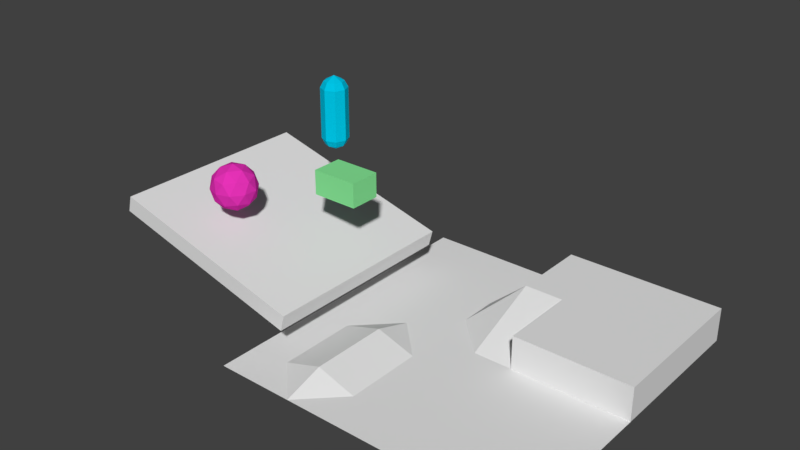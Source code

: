 # Source: field.blend  (saved by Blender 2.77.0; exported with 4.5.12 LTS)
import bpy
from mathutils import Matrix  # noqa: F401  (used for matrix-valued properties, if any)

bpy.ops.wm.read_factory_settings(use_empty=True)
scene = bpy.context.scene
scene.name = 'Scene'

# ---- collections
col_collection_1 = bpy.data.collections.new('Collection 1'); scene.collection.children.link(col_collection_1)

# ---- materials (node trees are filled in below, after node groups)
mat_002 = bpy.data.materials.new('マテリアル.002')
mat_002.alpha_threshold = 0.0
mat_002.use_transparent_shadow = False
mat_002.diffuse_color = (0.8, 0.03219, 0.4783, 1.0)
mat_002.roughness = 0.5
mat_x = bpy.data.materials.new('マテリアル')
mat_x.alpha_threshold = 0.0
mat_x.use_transparent_shadow = False
mat_x.diffuse_color = (0.2417, 0.8, 0.3076, 1.0)
mat_x.roughness = 0.5
mat_001 = bpy.data.materials.new('マテリアル.001')
mat_001.alpha_threshold = 0.0
mat_001.use_transparent_shadow = False
mat_001.diffuse_color = (0.0, 0.561, 0.8, 1.0)
mat_001.roughness = 0.5

# ---- material node trees

# ---- world
world_world = bpy.data.worlds.new('World'); scene.world = world_world
world_world.color = (0.05088, 0.05088, 0.05088)
world_world.use_sun_shadow = False
world_world.sun_shadow_jitter_overblur = 0.0
world_world.cycles.sampling_method = 'MANUAL'

# ---- meshes
me_ico = bpy.data.meshes.new('ICO球')
me_ico.from_pydata([(0.0, 0.0, -2.0), (1.447, -1.051, -0.8944), (-0.5528, -1.701, -0.8944), (-1.789, 0.0, -0.8944), (-0.5528, 1.701, -0.8944), (1.447, 1.051, -0.8944), (0.5528, -1.701, 0.8944), (-1.447, -1.051, 0.8944), (-1.447, 1.051, 0.8944), (0.5528, 1.701, 0.8944), (1.789, 0.0, 0.8944), (0.0, 0.0, 2.0), (-0.3249, -1.0, -1.701), (0.8506, -0.618, -1.701), (0.5257, -1.618, -1.051), (1.701, 0.0, -1.051), (0.8506, 0.618, -1.701), (-1.051, 0.0, -1.701), (-1.376, -1.0, -1.051), (-0.3249, 1.0, -1.701), (-1.376, 1.0, -1.051), (0.5257, 1.618, -1.051), (1.902, -0.618, 0.0), (1.902, 0.618, 0.0), (0.0, -2.0, 0.0), (1.176, -1.618, 0.0), (-1.902, -0.618, 0.0), (-1.176, -1.618, 0.0), (-1.176, 1.618, 0.0), (-1.902, 0.618, 0.0), (1.176, 1.618, 0.0), (0.0, 2.0, 0.0), (1.376, -1.0, 1.051), (-0.5257, -1.618, 1.051), (-1.701, 0.0, 1.051), (-0.5257, 1.618, 1.051), (1.376, 1.0, 1.051), (0.3249, -1.0, 1.701), (1.051, 0.0, 1.701), (-0.8506, -0.618, 1.701), (-0.8506, 0.618, 1.701), (0.3249, 1.0, 1.701)], [], [(0, 13, 12), (1, 13, 15), (0, 12, 17), (0, 17, 19), (0, 19, 16), (1, 15, 22), (2, 14, 24), (3, 18, 26), (4, 20, 28), (5, 21, 30), (1, 22, 25), (2, 24, 27), (3, 26, 29), (4, 28, 31), (5, 30, 23), (6, 32, 37), (7, 33, 39), (8, 34, 40), (9, 35, 41), (10, 36, 38), (38, 41, 11), (38, 36, 41), (36, 9, 41), (41, 40, 11), (41, 35, 40), (35, 8, 40), (40, 39, 11), (40, 34, 39), (34, 7, 39), (39, 37, 11), (39, 33, 37), (33, 6, 37), (37, 38, 11), (37, 32, 38), (32, 10, 38), (23, 36, 10), (23, 30, 36), (30, 9, 36), (31, 35, 9), (31, 28, 35), (28, 8, 35), (29, 34, 8), (29, 26, 34), (26, 7, 34), (27, 33, 7), (27, 24, 33), (24, 6, 33), (25, 32, 6), (25, 22, 32), (22, 10, 32), (30, 31, 9), (30, 21, 31), (21, 4, 31), (28, 29, 8), (28, 20, 29), (20, 3, 29), (26, 27, 7), (26, 18, 27), (18, 2, 27), (24, 25, 6), (24, 14, 25), (14, 1, 25), (22, 23, 10), (22, 15, 23), (15, 5, 23), (16, 21, 5), (16, 19, 21), (19, 4, 21), (19, 20, 4), (19, 17, 20), (17, 3, 20), (17, 18, 3), (17, 12, 18), (12, 2, 18), (15, 16, 5), (15, 13, 16), (13, 0, 16), (12, 14, 2), (12, 13, 14), (13, 1, 14)])
me_ico.materials.append(mat_002)
me_ico.use_remesh_preserve_volume = False
me_ico.use_remesh_preserve_attributes = False
me_ico.use_mirror_vertex_groups = False
me_ico.update()
me_001 = bpy.data.meshes.new('立方体.001')
me_001.from_pydata([(-4.0, -4.0, -4.0), (-4.0, -4.0, 4.0), (-4.0, 4.0, -4.0), (-4.0, 4.0, 4.0), (4.0, -4.0, -4.0), (4.0, -4.0, 4.0), (4.0, 4.0, -4.0), (4.0, 4.0, 4.0)], [], [(1, 3, 2, 0), (3, 7, 6, 2), (7, 5, 4, 6), (5, 1, 0, 4), (0, 2, 6, 4), (5, 7, 3, 1)])
me_001.materials.append(mat_x)
me_001.use_remesh_preserve_volume = False
me_001.use_remesh_preserve_attributes = False
me_001.use_mirror_vertex_groups = False
me_001.update()
me_x = bpy.data.meshes.new('平面')
me_x.from_pydata([(-4.0, -4.0, 0.0), (4.0, -4.0, 0.0), (-4.0, 4.0, 0.0), (4.0, 4.0, 0.0), (-4.0, 0.0, 0.0), (0.0, -4.0, 0.0), (4.0, 0.0, 0.0), (0.0, 4.0, 0.0), (0.0, 0.0, 0.0), (-4.0, -2.0, 0.0), (2.0, -4.0, 0.0), (4.0, 2.0, 0.0), (-2.0, 4.0, 0.0), (-4.0, 2.0, 0.0), (-2.0, -4.0, 0.0), (4.0, -2.0, 0.0), (2.0, 4.0, 0.0), (0.0, 2.0, 0.8701), (0.0, -2.0, 0.0), (-2.0, 0.0, 0.0), (2.0, 0.0, 0.0), (2.0, -2.0, 0.0), (-2.0, -2.0, 0.3221), (-2.0, 2.0, 0.0), (-4.0, -3.0, 0.0), (3.0, -4.0, 0.0), (4.0, 3.0, 0.0), (-3.0, 4.0, 0.0), (-4.0, 1.0, 0.0), (-1.0, -4.0, 0.0), (4.0, -1.0, 0.0), (1.0, 4.0, 0.0), (0.0, 3.0, 0.0), (0.0, -1.0, 0.0), (-3.0, 0.0, 0.0), (1.0, 0.0, 0.0), (-4.0, -1.0, 0.0), (1.0, -4.0, 0.0), (4.0, 1.0, 0.0), (-1.0, 4.0, 0.0), (-4.0, 3.0, 0.0), (-3.0, -4.0, 0.0), (4.0, -3.0, 0.0), (3.0, 4.0, 0.0), (0.0, -3.0, 0.0), (-1.0, 0.0, 0.0), (3.0, 0.0, 0.0), (2.0, -1.0, 0.0), (2.0, -3.0, 0.0), (1.0, -2.0, 0.0), (3.0, -2.0, 0.0), (-2.0, -1.0, 0.3221), (-2.0, -3.0, 0.3221), (-3.0, -2.0, 0.0), (-1.0, -2.0, 0.0), (-2.0, 3.0, 0.0), (-2.0, 1.0, 0.0), (-3.0, 2.0, 0.0), (-1.0, 2.0, 0.0), (1.0, 2.0, 0.8701), (-1.0, 1.0, 0.0), (-3.0, 1.0, 0.0), (-3.0, 3.0, 0.0), (-1.0, -3.0, 0.0), (-3.0, -3.0, 0.0), (-3.0, -1.0, 0.0), (3.0, -3.0, 0.0), (1.0, -3.0, 0.0), (1.0, -1.0, 0.0), (3.0, -1.0, 0.0), (-1.0, -1.0, 0.0), (-1.0, 3.0, 0.0), (4.0, 3.0, 0.8701), (4.0, 4.0, 0.8701), (1.0, 4.0, 0.8701), (0.0, 4.0, 0.8701), (0.0, 3.0, 0.8701), (4.0, 1.0, 0.8701), (4.0, 2.0, 0.8701), (3.0, 4.0, 0.8701), (2.0, 4.0, 0.8701), (3.0, 0.0, 0.8701), (2.0, 0.0, 0.8701), (2.0, 3.0, 0.8701), (2.0, 1.0, 0.8701), (2.0, 2.0, 0.8701), (3.0, 2.0, 0.8701), (1.0, 0.0, 0.8701), (4.0, 0.0, 0.8701), (3.0, 1.0, 0.8701), (1.0, 1.0, 0.8701), (1.0, 3.0, 0.8701), (3.0, 3.0, 0.8701)], [], [(35, 87, 90), (32, 39, 71), (33, 45, 70), (30, 46, 69), (47, 35, 68), (48, 49, 67), (42, 50, 66), (65, 19, 34), (52, 53, 64), (44, 54, 63), (55, 27, 62), (56, 57, 61), (60, 17, 58), (31, 80, 16), (59, 35, 90), (38, 88, 6), (3, 72, 26), (33, 8, 45), (46, 82, 20), (35, 17, 8), (32, 7, 39), (32, 75, 7), (43, 73, 3), (7, 74, 31), (11, 77, 38), (60, 23, 56), (45, 56, 19), (45, 8, 60), (61, 13, 28), (34, 28, 4), (19, 61, 34), (62, 2, 40), (57, 40, 13), (23, 62, 57), (63, 22, 52), (14, 63, 52), (5, 63, 29), (64, 9, 24), (41, 24, 0), (14, 64, 41), (65, 4, 36), (53, 36, 9), (22, 65, 53), (66, 21, 48), (25, 48, 10), (1, 66, 25), (67, 18, 44), (37, 44, 5), (10, 67, 37), (68, 8, 33), (49, 33, 18), (21, 68, 49), (69, 20, 47), (50, 47, 21), (15, 69, 50), (70, 19, 51), (54, 51, 22), (18, 70, 54), (71, 12, 55), (58, 55, 23), (58, 32, 71), (20, 87, 35), (26, 78, 11), (16, 79, 43), (72, 79, 92), (83, 74, 91), (84, 59, 90), (77, 86, 89), (89, 85, 84), (81, 84, 82), (88, 89, 81), (82, 90, 87), (91, 75, 76), (59, 76, 17), (85, 91, 59), (92, 80, 83), (86, 83, 85), (78, 92, 86), (32, 17, 76), (6, 81, 46), (30, 6, 46), (47, 20, 35), (48, 21, 49), (42, 15, 50), (65, 51, 19), (52, 22, 53), (44, 18, 54), (55, 12, 27), (56, 23, 57), (60, 8, 17), (31, 74, 80), (38, 77, 88), (3, 73, 72), (46, 81, 82), (35, 59, 17), (32, 76, 75), (43, 79, 73), (7, 75, 74), (11, 78, 77), (60, 58, 23), (45, 60, 56), (61, 57, 13), (34, 61, 28), (19, 56, 61), (62, 27, 2), (57, 62, 40), (23, 55, 62), (63, 54, 22), (14, 29, 63), (5, 44, 63), (64, 53, 9), (41, 64, 24), (14, 52, 64), (65, 34, 4), (53, 65, 36), (22, 51, 65), (66, 50, 21), (25, 66, 48), (1, 42, 66), (67, 49, 18), (37, 67, 44), (10, 48, 67), (68, 35, 8), (49, 68, 33), (21, 47, 68), (69, 46, 20), (50, 69, 47), (15, 30, 69), (70, 45, 19), (54, 70, 51), (18, 33, 70), (71, 39, 12), (58, 71, 55), (58, 17, 32), (20, 82, 87), (26, 72, 78), (16, 80, 79), (72, 73, 79), (83, 80, 74), (84, 85, 59), (77, 78, 86), (89, 86, 85), (81, 89, 84), (88, 77, 89), (82, 84, 90), (91, 74, 75), (59, 91, 76), (85, 83, 91), (92, 79, 80), (86, 92, 83), (78, 72, 92), (6, 88, 81)])
me_x.use_remesh_preserve_volume = False
me_x.use_remesh_preserve_attributes = False
me_x.use_mirror_vertex_groups = False
me_x.update()
me_x_1 = bpy.data.meshes.new('立方体')
me_x_1.from_pydata([(-4.0, -4.0, -4.0), (-4.0, -4.0, 4.0), (-4.0, 4.0, -4.0), (-4.0, 4.0, 4.0), (4.0, -4.0, -4.0), (4.0, -4.0, 4.0), (4.0, 4.0, -4.0), (4.0, 4.0, 4.0)], [], [(1, 3, 2, 0), (3, 7, 6, 2), (7, 5, 4, 6), (5, 1, 0, 4), (0, 2, 6, 4), (5, 7, 3, 1)])
me_x_1.use_remesh_preserve_volume = False
me_x_1.use_remesh_preserve_attributes = False
me_x_1.use_mirror_vertex_groups = False
me_x_1.update()
me_x_2 = bpy.data.meshes.new('円柱')
me_x_2.from_pydata([(0.0, 1.0, 0.0), (0.0, 1.0, 1.9), (0.7071, 0.7071, 0.0), (0.7071, 0.7071, 1.9), (1.0, -4.371e-08, 0.0), (1.0, -4.371e-08, 1.9), (0.7071, -0.7071, 0.0), (0.7071, -0.7071, 1.9), (-8.742e-08, -1.0, 0.0), (-8.742e-08, -1.0, 1.9), (-0.7071, -0.7071, 0.0), (-0.7071, -0.7071, 1.9), (-1.0, 1.192e-08, 0.0), (-1.0, 1.192e-08, 1.9), (-0.7071, 0.7071, 0.0), (-0.7071, 0.7071, 1.9), (0.5218, 0.5218, 2.384), (1.222e-08, 0.7379, 2.384), (0.7379, -3.226e-08, 2.384), (0.5218, -0.5218, 2.384), (-5.229e-08, -0.7379, 2.384), (-0.5218, -0.5218, 2.384), (-0.7379, 8.8e-09, 2.384), (-0.5218, 0.5218, 2.384), (0.0, -1.063e-08, 2.781)], [], [(1, 2, 0), (3, 4, 2), (5, 6, 4), (7, 8, 6), (9, 10, 8), (11, 12, 10), (13, 14, 12), (15, 0, 14), (13, 21, 22), (1, 3, 2), (7, 20, 9), (3, 18, 5), (13, 23, 15), (9, 21, 11), (5, 19, 7), (3, 17, 16), (15, 17, 1), (16, 17, 24), (17, 23, 24), (23, 22, 24), (22, 21, 24), (21, 20, 24), (20, 19, 24), (19, 18, 24), (18, 16, 24), (3, 5, 4), (5, 7, 6), (7, 9, 8), (9, 11, 10), (11, 13, 12), (13, 15, 14), (15, 1, 0), (13, 11, 21), (7, 19, 20), (3, 16, 18), (13, 22, 23), (9, 20, 21), (5, 18, 19), (3, 1, 17), (15, 23, 17)])
me_x_2.materials.append(mat_001)
me_x_2.use_remesh_preserve_volume = False
me_x_2.use_remesh_preserve_attributes = False
me_x_2.use_mirror_vertex_groups = False
me_x_2.update()

# ---- objects
ob_ico = bpy.data.objects.new('ICO球', me_ico)
ob_cuboid = bpy.data.objects.new('cuboid', me_001)
ob_x = bpy.data.objects.new('平面', me_x)
ob_x_1 = bpy.data.objects.new('立方体', me_x_1)
ob_x_2 = bpy.data.objects.new('円柱', me_x_2)

# ---- transforms, parenting, visibility, modifiers, constraints
ob_ico.location = (-10.75, -5.295, 10.02)
ob_ico.lineart.crease_threshold = 0.0
_m = ob_ico.modifiers.new('コリジョン', 'COLLISION')
ob_cuboid.location = (-3.395, 3.616e-07, 10.57)
ob_cuboid.scale = (0.5102, 0.3429, 0.2691)
ob_cuboid.lineart.crease_threshold = 0.0
_m = ob_cuboid.modifiers.new('コリジョン', 'COLLISION')
ob_x.location = (9.779, 0.0, 0.0)
ob_x.scale = (3.414, 3.414, 3.414)
ob_x.lineart.crease_threshold = 0.0
_m = ob_x.modifiers.new('コリジョン', 'COLLISION')
ob_x_1.location = (-9.973, -0.7609, 5.326)
ob_x_1.rotation_euler = (-1.163e-09, 0.2597, -8.909e-09)
ob_x_1.scale = (2.269, 2.269, 0.1855)
ob_x_1.lineart.crease_threshold = 0.0
_m = ob_x_1.modifiers.new('コリジョン', 'COLLISION')
ob_x_2.location = (-8.46, 4.325, 14.09)
ob_x_2.scale = (1.183, 1.183, 1.183)
ob_x_2.lineart.crease_threshold = 0.0
_m = ob_x_2.modifiers.new('ミラー', 'MIRROR')
_m.use_axis = (False, False, True)

# ---- collection membership
col_collection_1.objects.link(ob_ico)
col_collection_1.objects.link(ob_cuboid)
col_collection_1.objects.link(ob_x)
col_collection_1.objects.link(ob_x_1)
col_collection_1.objects.link(ob_x_2)

# ---- scene / render settings (as saved in the file)
scene.frame_start = 1; scene.frame_end = 250; scene.frame_set(1)
scene.render.engine = 'BLENDER_EEVEE_NEXT'
scene.render.resolution_percentage = 50
scene.render.dither_intensity = 0.0
scene.cycles.use_denoising = False
scene.cycles.samples = 128
scene.cycles.sampling_pattern = 'TABULATED_SOBOL'
scene.cycles.light_sampling_threshold = 0.0
scene.cycles.use_adaptive_sampling = False
scene.cycles.use_light_tree = False
scene.cycles.blur_glossy = 0.0
scene.cycles.sample_clamp_indirect = 0.0
scene.view_settings.view_transform = 'Standard'
bpy.context.view_layer.update()

# ---- added for rendering (the .blend has no active camera and no usable light): camera, sun
cam_auto = bpy.data.cameras.new('AutoCamera')
cam_auto.lens = 50.0
cam_auto.sensor_width = 36.0
cam_auto.clip_end = 1000.0
ob_auto_camera = bpy.data.objects.new('AutoCamera', cam_auto)
scene.collection.objects.link(ob_auto_camera)
ob_auto_camera.location = (51.5832, -59.1989, 48.1543)
ob_auto_camera.rotation_euler = (1.09748, -7.21219e-08, 0.694738)
scene.camera = ob_auto_camera
light_auto_sun = bpy.data.lights.new('AutoSun', 'SUN')
light_auto_sun.energy = 3.0
light_auto_sun.angle = 0.0523599
ob_auto_sun = bpy.data.objects.new('AutoSun', light_auto_sun)
scene.collection.objects.link(ob_auto_sun)
ob_auto_sun.rotation_euler = (0.872665, 0.174533, 0.523599)
bpy.context.view_layer.update()
